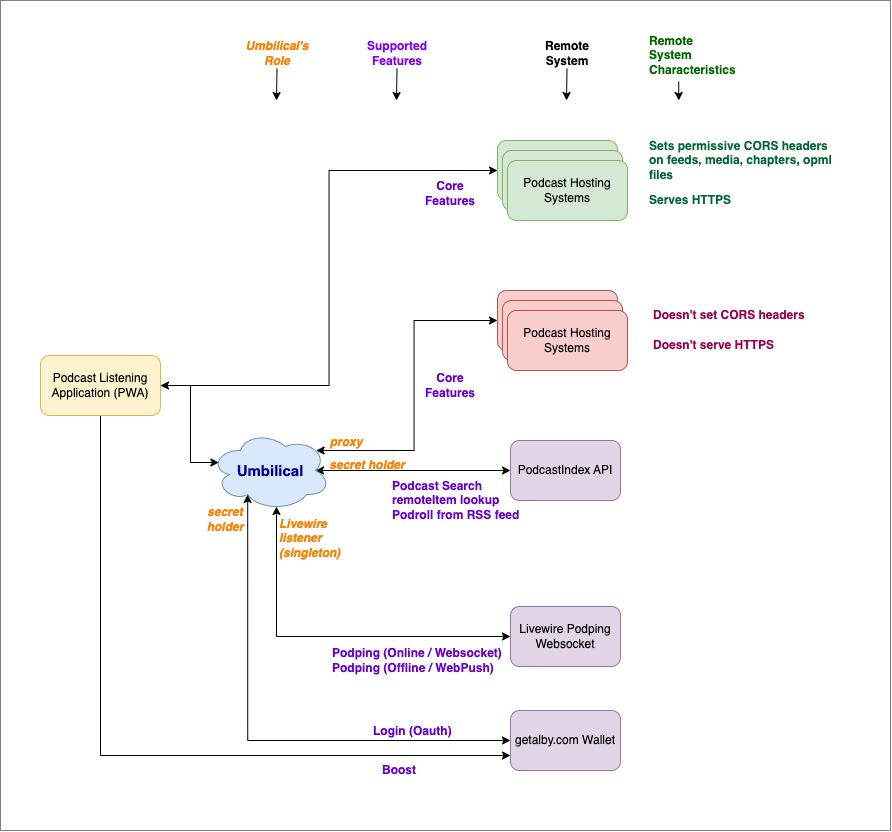

The diagram above was exported from draw.io. Its source (the exported page's mxGraphModel, read from the mxfile embedded in the PNG):
<mxGraphModel dx="2304" dy="1889" grid="1" gridSize="10" guides="1" tooltips="1" connect="1" arrows="1" fold="1" page="1" pageScale="1" pageWidth="850" pageHeight="1100" math="0" shadow="0">
  <root>
    <mxCell id="0" />
    <mxCell id="1" parent="0" />
    <mxCell id="-8oyuEoW2l6kJnYILFhX-28" style="edgeStyle=orthogonalEdgeStyle;rounded=0;orthogonalLoop=1;jettySize=auto;html=1;exitX=1;exitY=0.5;exitDx=0;exitDy=0;entryX=0;entryY=0.5;entryDx=0;entryDy=0;" parent="1" source="-8oyuEoW2l6kJnYILFhX-2" target="-8oyuEoW2l6kJnYILFhX-3" edge="1">
      <mxGeometry relative="1" as="geometry" />
    </mxCell>
    <mxCell id="-8oyuEoW2l6kJnYILFhX-51" style="edgeStyle=orthogonalEdgeStyle;rounded=0;orthogonalLoop=1;jettySize=auto;html=1;exitX=0.5;exitY=1;exitDx=0;exitDy=0;entryX=0;entryY=0.75;entryDx=0;entryDy=0;" parent="1" source="-8oyuEoW2l6kJnYILFhX-2" target="-8oyuEoW2l6kJnYILFhX-8" edge="1">
      <mxGeometry relative="1" as="geometry" />
    </mxCell>
    <mxCell id="-8oyuEoW2l6kJnYILFhX-2" value="Podcast Listening Application (PWA)" style="rounded=1;whiteSpace=wrap;html=1;fillColor=#fff2cc;strokeColor=#d6b656;" parent="1" vertex="1">
      <mxGeometry x="60" y="185" width="120" height="60" as="geometry" />
    </mxCell>
    <mxCell id="-8oyuEoW2l6kJnYILFhX-6" value="Podcast Hosting System" style="rounded=1;whiteSpace=wrap;html=1;fillColor=#f8cecc;strokeColor=#b85450;" parent="1" vertex="1">
      <mxGeometry x="517" y="120" width="120" height="60" as="geometry" />
    </mxCell>
    <mxCell id="-8oyuEoW2l6kJnYILFhX-7" value="PodcastIndex API" style="rounded=1;whiteSpace=wrap;html=1;fillColor=#e1d5e7;strokeColor=#9673a6;" parent="1" vertex="1">
      <mxGeometry x="530" y="270" width="110" height="60" as="geometry" />
    </mxCell>
    <mxCell id="-8oyuEoW2l6kJnYILFhX-8" value="getalby.com Wallet" style="rounded=1;whiteSpace=wrap;html=1;fillColor=#e1d5e7;strokeColor=#9673a6;" parent="1" vertex="1">
      <mxGeometry x="530" y="540" width="110" height="60" as="geometry" />
    </mxCell>
    <mxCell id="-8oyuEoW2l6kJnYILFhX-9" value="Livewire Podping Websocket" style="rounded=1;whiteSpace=wrap;html=1;fillColor=#e1d5e7;strokeColor=#9673a6;" parent="1" vertex="1">
      <mxGeometry x="530" y="436" width="110" height="60" as="geometry" />
    </mxCell>
    <mxCell id="-8oyuEoW2l6kJnYILFhX-12" value="&lt;font color=&quot;#99004d&quot;&gt;&lt;b&gt;Doesn't set CORS headers&lt;/b&gt;&lt;/font&gt;" style="text;html=1;align=left;verticalAlign=middle;whiteSpace=wrap;rounded=0;" parent="1" vertex="1">
      <mxGeometry x="671" y="125" width="180" height="40" as="geometry" />
    </mxCell>
    <mxCell id="-8oyuEoW2l6kJnYILFhX-13" value="&lt;font color=&quot;#99004d&quot;&gt;&lt;b&gt;Doesn't serve HTTPS&lt;/b&gt;&lt;/font&gt;" style="text;html=1;align=left;verticalAlign=middle;whiteSpace=wrap;rounded=0;" parent="1" vertex="1">
      <mxGeometry x="671" y="160" width="180" height="30" as="geometry" />
    </mxCell>
    <mxCell id="-8oyuEoW2l6kJnYILFhX-14" value="Podcast Hosting System" style="rounded=1;whiteSpace=wrap;html=1;fillColor=#f8cecc;strokeColor=#b85450;" parent="1" vertex="1">
      <mxGeometry x="522" y="130" width="120" height="60" as="geometry" />
    </mxCell>
    <mxCell id="-8oyuEoW2l6kJnYILFhX-15" value="Podcast Hosting Systems" style="rounded=1;whiteSpace=wrap;html=1;fillColor=#f8cecc;strokeColor=#b85450;" parent="1" vertex="1">
      <mxGeometry x="527" y="140" width="120" height="60" as="geometry" />
    </mxCell>
    <mxCell id="-8oyuEoW2l6kJnYILFhX-26" value="" style="group" parent="1" vertex="1" connectable="0">
      <mxGeometry x="397" y="40" width="340" height="80" as="geometry" />
    </mxCell>
    <mxCell id="-8oyuEoW2l6kJnYILFhX-3" value="Podcast Hosting System" style="rounded=1;whiteSpace=wrap;html=1;fillColor=#d5e8d4;strokeColor=#82b366;" parent="-8oyuEoW2l6kJnYILFhX-26" vertex="1">
      <mxGeometry x="120" y="-70" width="120" height="60" as="geometry" />
    </mxCell>
    <mxCell id="-8oyuEoW2l6kJnYILFhX-4" value="Podcast Hosting System" style="rounded=1;whiteSpace=wrap;html=1;fillColor=#d5e8d4;strokeColor=#82b366;" parent="-8oyuEoW2l6kJnYILFhX-26" vertex="1">
      <mxGeometry x="125" y="-60" width="120" height="60" as="geometry" />
    </mxCell>
    <mxCell id="-8oyuEoW2l6kJnYILFhX-5" value="Podcast Hosting Systems" style="rounded=1;whiteSpace=wrap;html=1;fillColor=#d5e8d4;strokeColor=#82b366;" parent="-8oyuEoW2l6kJnYILFhX-26" vertex="1">
      <mxGeometry x="130" y="-50" width="120" height="60" as="geometry" />
    </mxCell>
    <mxCell id="-8oyuEoW2l6kJnYILFhX-10" value="&lt;font color=&quot;#006633&quot;&gt;&lt;b&gt;Sets permissive CORS headers on feeds, media, chapters, opml files&lt;/b&gt;&lt;/font&gt;" style="text;html=1;align=left;verticalAlign=middle;whiteSpace=wrap;rounded=0;" parent="-8oyuEoW2l6kJnYILFhX-26" vertex="1">
      <mxGeometry x="270" y="-70" width="190" height="40" as="geometry" />
    </mxCell>
    <mxCell id="-8oyuEoW2l6kJnYILFhX-11" value="&lt;b&gt;&lt;font color=&quot;#006633&quot;&gt;Serves HTTPS&lt;/font&gt;&lt;/b&gt;" style="text;html=1;align=left;verticalAlign=middle;whiteSpace=wrap;rounded=0;" parent="-8oyuEoW2l6kJnYILFhX-26" vertex="1">
      <mxGeometry x="270" y="-30" width="180" height="40" as="geometry" />
    </mxCell>
    <mxCell id="-8oyuEoW2l6kJnYILFhX-31" style="edgeStyle=orthogonalEdgeStyle;rounded=0;orthogonalLoop=1;jettySize=auto;html=1;exitX=0.88;exitY=0.25;exitDx=0;exitDy=0;exitPerimeter=0;entryX=0;entryY=0.5;entryDx=0;entryDy=0;startArrow=classic;startFill=1;" parent="1" source="-8oyuEoW2l6kJnYILFhX-30" target="-8oyuEoW2l6kJnYILFhX-6" edge="1">
      <mxGeometry relative="1" as="geometry" />
    </mxCell>
    <mxCell id="-8oyuEoW2l6kJnYILFhX-34" style="edgeStyle=orthogonalEdgeStyle;rounded=0;orthogonalLoop=1;jettySize=auto;html=1;exitX=0.875;exitY=0.5;exitDx=0;exitDy=0;exitPerimeter=0;entryX=0;entryY=0.5;entryDx=0;entryDy=0;startArrow=classic;startFill=1;" parent="1" source="-8oyuEoW2l6kJnYILFhX-30" target="-8oyuEoW2l6kJnYILFhX-7" edge="1">
      <mxGeometry relative="1" as="geometry" />
    </mxCell>
    <mxCell id="-8oyuEoW2l6kJnYILFhX-37" style="edgeStyle=orthogonalEdgeStyle;rounded=0;orthogonalLoop=1;jettySize=auto;html=1;exitX=0.55;exitY=0.95;exitDx=0;exitDy=0;exitPerimeter=0;entryX=0;entryY=0.5;entryDx=0;entryDy=0;startArrow=classic;startFill=1;" parent="1" source="-8oyuEoW2l6kJnYILFhX-30" target="-8oyuEoW2l6kJnYILFhX-9" edge="1">
      <mxGeometry relative="1" as="geometry">
        <Array as="points">
          <mxPoint x="296" y="466" />
        </Array>
      </mxGeometry>
    </mxCell>
    <mxCell id="-8oyuEoW2l6kJnYILFhX-39" style="edgeStyle=orthogonalEdgeStyle;rounded=0;orthogonalLoop=1;jettySize=auto;html=1;exitX=0.31;exitY=0.8;exitDx=0;exitDy=0;exitPerimeter=0;entryX=0;entryY=0.5;entryDx=0;entryDy=0;startArrow=classic;startFill=1;" parent="1" source="-8oyuEoW2l6kJnYILFhX-30" target="-8oyuEoW2l6kJnYILFhX-8" edge="1">
      <mxGeometry relative="1" as="geometry">
        <Array as="points">
          <mxPoint x="267" y="570" />
        </Array>
      </mxGeometry>
    </mxCell>
    <mxCell id="-8oyuEoW2l6kJnYILFhX-30" value="Umbilical" style="ellipse;shape=cloud;whiteSpace=wrap;html=1;fillColor=#dae8fc;strokeColor=#6c8ebf;fontColor=#000099;fontSize=15;fontStyle=1" parent="1" vertex="1">
      <mxGeometry x="230" y="260" width="120" height="80" as="geometry" />
    </mxCell>
    <mxCell id="-8oyuEoW2l6kJnYILFhX-32" value="Core Features" style="text;html=1;align=center;verticalAlign=middle;whiteSpace=wrap;rounded=0;fontColor=#6600CC;fontStyle=1" parent="1" vertex="1">
      <mxGeometry x="440" y="200" width="60" height="30" as="geometry" />
    </mxCell>
    <mxCell id="-8oyuEoW2l6kJnYILFhX-33" style="edgeStyle=orthogonalEdgeStyle;rounded=0;orthogonalLoop=1;jettySize=auto;html=1;exitX=1;exitY=0.5;exitDx=0;exitDy=0;entryX=0.07;entryY=0.4;entryDx=0;entryDy=0;entryPerimeter=0;startArrow=classic;startFill=1;" parent="1" source="-8oyuEoW2l6kJnYILFhX-2" target="-8oyuEoW2l6kJnYILFhX-30" edge="1">
      <mxGeometry relative="1" as="geometry">
        <Array as="points">
          <mxPoint x="210" y="215" />
          <mxPoint x="210" y="292" />
        </Array>
      </mxGeometry>
    </mxCell>
    <mxCell id="-8oyuEoW2l6kJnYILFhX-41" value="" style="group" parent="1" vertex="1" connectable="0">
      <mxGeometry x="390" y="550" width="180" height="34" as="geometry" />
    </mxCell>
    <mxCell id="-8oyuEoW2l6kJnYILFhX-42" value="Login (Oauth)" style="text;html=1;align=left;verticalAlign=middle;whiteSpace=wrap;rounded=0;fontColor=#6600CC;fontStyle=1" parent="-8oyuEoW2l6kJnYILFhX-41" vertex="1">
      <mxGeometry x="1" width="180" height="21.93548387096774" as="geometry" />
    </mxCell>
    <mxCell id="-8oyuEoW2l6kJnYILFhX-47" value="" style="group" parent="1" vertex="1" connectable="0">
      <mxGeometry x="386.5" y="579" width="73.5" height="34" as="geometry" />
    </mxCell>
    <mxCell id="-8oyuEoW2l6kJnYILFhX-48" value="Boost" style="text;html=1;align=left;verticalAlign=middle;whiteSpace=wrap;rounded=0;fontColor=#6600CC;fontStyle=1" parent="-8oyuEoW2l6kJnYILFhX-47" vertex="1">
      <mxGeometry x="13.475000000000001" y="10" width="15.925000000000002" height="21.94" as="geometry" />
    </mxCell>
    <mxCell id="m8Pd_sHZvyg-haQK1EGn-14" style="edgeStyle=orthogonalEdgeStyle;rounded=0;orthogonalLoop=1;jettySize=auto;html=1;exitX=0.5;exitY=1;exitDx=0;exitDy=0;" edge="1" parent="1" source="m8Pd_sHZvyg-haQK1EGn-1">
      <mxGeometry relative="1" as="geometry">
        <mxPoint x="586" y="-70" as="targetPoint" />
      </mxGeometry>
    </mxCell>
    <mxCell id="m8Pd_sHZvyg-haQK1EGn-1" value="Remote System" style="text;html=1;align=center;verticalAlign=middle;whiteSpace=wrap;rounded=0;fontStyle=1" vertex="1" parent="1">
      <mxGeometry x="556.5" y="-132" width="60" height="30" as="geometry" />
    </mxCell>
    <mxCell id="m8Pd_sHZvyg-haQK1EGn-16" style="edgeStyle=orthogonalEdgeStyle;rounded=0;orthogonalLoop=1;jettySize=auto;html=1;exitX=0.5;exitY=1;exitDx=0;exitDy=0;" edge="1" parent="1" source="m8Pd_sHZvyg-haQK1EGn-2">
      <mxGeometry relative="1" as="geometry">
        <mxPoint x="698.2222222222222" y="-70" as="targetPoint" />
      </mxGeometry>
    </mxCell>
    <mxCell id="m8Pd_sHZvyg-haQK1EGn-2" value="Remote System Characteristics" style="text;html=1;align=left;verticalAlign=middle;whiteSpace=wrap;rounded=0;fontStyle=1;fontColor=#006600;" vertex="1" parent="1">
      <mxGeometry x="666.5" y="-141" width="63.5" height="52" as="geometry" />
    </mxCell>
    <mxCell id="m8Pd_sHZvyg-haQK1EGn-13" style="edgeStyle=orthogonalEdgeStyle;rounded=0;orthogonalLoop=1;jettySize=auto;html=1;exitX=0.5;exitY=1;exitDx=0;exitDy=0;" edge="1" parent="1" source="m8Pd_sHZvyg-haQK1EGn-3">
      <mxGeometry relative="1" as="geometry">
        <mxPoint x="416" y="-70" as="targetPoint" />
      </mxGeometry>
    </mxCell>
    <mxCell id="m8Pd_sHZvyg-haQK1EGn-3" value="Supported Features" style="text;html=1;align=center;verticalAlign=middle;whiteSpace=wrap;rounded=0;fontStyle=1;fontColor=#7F00FF;" vertex="1" parent="1">
      <mxGeometry x="386.5" y="-132" width="60" height="30" as="geometry" />
    </mxCell>
    <mxCell id="m8Pd_sHZvyg-haQK1EGn-12" style="edgeStyle=orthogonalEdgeStyle;rounded=0;orthogonalLoop=1;jettySize=auto;html=1;exitX=0.5;exitY=1;exitDx=0;exitDy=0;" edge="1" parent="1" source="m8Pd_sHZvyg-haQK1EGn-4">
      <mxGeometry relative="1" as="geometry">
        <mxPoint x="296" y="-70" as="targetPoint" />
      </mxGeometry>
    </mxCell>
    <mxCell id="m8Pd_sHZvyg-haQK1EGn-4" value="Umbilical's Role" style="text;html=1;align=center;verticalAlign=middle;whiteSpace=wrap;rounded=0;fontStyle=3;fontColor=#FF8000;" vertex="1" parent="1">
      <mxGeometry x="266.5" y="-132" width="60" height="30" as="geometry" />
    </mxCell>
    <mxCell id="-8oyuEoW2l6kJnYILFhX-17" value="Podcast Search&lt;div&gt;remoteItem lookup&lt;/div&gt;&lt;div&gt;&lt;span style=&quot;background-color: initial;&quot;&gt;Podroll from RSS feed&lt;/span&gt;&lt;/div&gt;" style="text;html=1;align=left;verticalAlign=middle;whiteSpace=wrap;rounded=0;fontColor=#6600CC;fontStyle=1;container=0;strokeColor=none;" parent="1" vertex="1">
      <mxGeometry x="410" y="310" width="140" height="40" as="geometry" />
    </mxCell>
    <mxCell id="-8oyuEoW2l6kJnYILFhX-24" value="Podping (Online / Websocket)&lt;div&gt;Podping (Offline / WebPush)&lt;/div&gt;" style="text;html=1;align=left;verticalAlign=middle;whiteSpace=wrap;rounded=0;fontColor=#6600CC;fontStyle=1" parent="1" vertex="1">
      <mxGeometry x="350" y="470" width="180" height="40" as="geometry" />
    </mxCell>
    <mxCell id="m8Pd_sHZvyg-haQK1EGn-6" value="Core Features" style="text;html=1;align=center;verticalAlign=middle;whiteSpace=wrap;rounded=0;fontColor=#6600CC;fontStyle=1" vertex="1" parent="1">
      <mxGeometry x="440" y="8" width="60" height="30" as="geometry" />
    </mxCell>
    <mxCell id="m8Pd_sHZvyg-haQK1EGn-7" value="proxy" style="text;html=1;align=center;verticalAlign=middle;whiteSpace=wrap;rounded=0;fontStyle=3;fontColor=#FF8000;" vertex="1" parent="1">
      <mxGeometry x="335.5" y="257" width="60" height="30" as="geometry" />
    </mxCell>
    <mxCell id="m8Pd_sHZvyg-haQK1EGn-8" value="secret holder" style="text;html=1;align=center;verticalAlign=middle;whiteSpace=wrap;rounded=0;fontStyle=3;fontColor=#FF8000;" vertex="1" parent="1">
      <mxGeometry x="326.5" y="280" width="120" height="30" as="geometry" />
    </mxCell>
    <mxCell id="m8Pd_sHZvyg-haQK1EGn-9" value="Livewire listener&lt;div&gt;(singleton)&lt;/div&gt;" style="text;html=1;align=left;verticalAlign=middle;whiteSpace=wrap;rounded=0;fontStyle=3;fontColor=#FF8000;" vertex="1" parent="1">
      <mxGeometry x="297" y="348" width="90" height="40" as="geometry" />
    </mxCell>
    <mxCell id="m8Pd_sHZvyg-haQK1EGn-10" value="secret holder" style="text;html=1;align=center;verticalAlign=middle;whiteSpace=wrap;rounded=0;fontStyle=3;fontColor=#FF8000;" vertex="1" parent="1">
      <mxGeometry x="210" y="334" width="70" height="30" as="geometry" />
    </mxCell>
    <mxCell id="m8Pd_sHZvyg-haQK1EGn-17" value="" style="rounded=0;whiteSpace=wrap;html=1;fillColor=none;strokeColor=#808080;" vertex="1" parent="1">
      <mxGeometry x="20" y="-170" width="890" height="830" as="geometry" />
    </mxCell>
  </root>
</mxGraphModel>